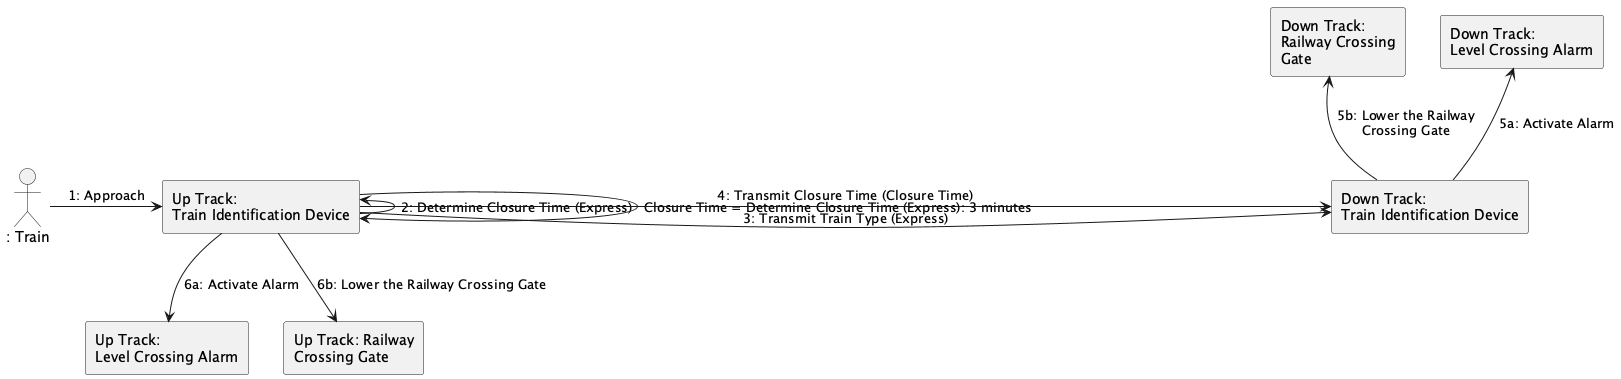

The diagram above was rendered by PlantUML. Its source (embedded in the PNG):
@startuml

actor ": Train" as Train

rectangle "Up Track:\nTrain Identification Device" as UpDetector
rectangle "Down Track:\nTrain Identification Device" as DownDetector
rectangle "Up Track:\nLevel Crossing Alarm" as UpAlarm
rectangle "Up Track: Railway\nCrossing Gate" as UpGate
rectangle "Down Track:\nRailway Crossing\nGate" as DownGate
rectangle "Down Track:\nLevel Crossing Alarm" as DownAlarm

Train -right-> UpDetector : 1: Approach
UpDetector -up-> UpDetector : 2: Determine Closure Time (Express)
UpDetector <-up-- UpDetector : Closure Time = Determine Closure Time (Express): 3 minutes
UpDetector -right-> DownDetector : 3: Transmit Train Type (Express)
UpDetector -right-> DownDetector : 4: Transmit Closure Time (Closure Time)
DownDetector -up-> DownAlarm : 5a: Activate Alarm
DownDetector -up-> DownGate : 5b: Lower the Railway\nCrossing Gate
UpDetector -down-> UpAlarm : 6a: Activate Alarm
UpDetector -down-> UpGate : 6b: Lower the Railway Crossing Gate

@enduml